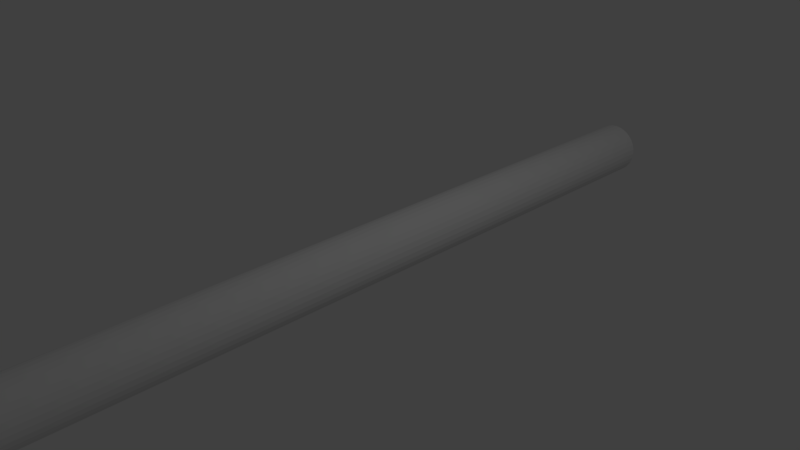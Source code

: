 # Source: WoodPoleWithTexture.blend  (saved by Blender 2.78.0; exported with 4.5.12 LTS)
import bpy
from mathutils import Matrix  # noqa: F401  (used for matrix-valued properties, if any)

bpy.ops.wm.read_factory_settings(use_empty=True)
scene = bpy.context.scene
scene.name = 'Scene'

# ---- collections
col_collection_1 = bpy.data.collections.new('Collection 1'); scene.collection.children.link(col_collection_1)

# ---- materials (node trees are filled in below, after node groups)
mat_material_011 = bpy.data.materials.new('Material.011')
mat_material_011.alpha_threshold = 0.0
mat_material_011.use_transparent_shadow = False
mat_material_011.roughness = 0.5

# ---- material node trees

# ---- world
world_world = bpy.data.worlds.new('World'); scene.world = world_world
world_world.color = (0.05088, 0.05088, 0.05088)
world_world.use_sun_shadow = False
world_world.sun_shadow_jitter_overblur = 0.0
world_world.cycles.sampling_method = 'MANUAL'

# ---- cameras
cam_camera = bpy.data.cameras.new('Camera')
cam_camera.clip_end = 100.0
cam_camera.lens = 35.0
cam_camera.sensor_width = 32.0
cam_camera.sensor_height = 18.0
cam_camera.ortho_scale = 7.314
cam_camera.dof.focus_distance = 0.0
cam_camera.dof.aperture_fstop = 128.0

# ---- lights
light_lamp = bpy.data.lights.new('Lamp', 'POINT')
light_lamp.transmission_factor = 0.0
light_lamp.cutoff_distance = 30.0
light_lamp.energy = 100.0
light_lamp.shadow_buffer_clip_start = 1.001
light_lamp.shadow_soft_size = 0.1
light_lamp.shadow_maximum_resolution = 0.006
light_lamp.use_absolute_resolution = True

# ---- meshes
me_cylinder_004 = bpy.data.meshes.new('Cylinder.004')
me_cylinder_004.from_pydata([(-7.153e-07, -5.443, -0.38), (-7.153e-07, 5.443, -0.38), (0.07413, -5.443, -0.3727), (0.07413, 5.443, -0.3727), (0.1454, -5.443, -0.3511), (0.1454, 5.443, -0.3511), (0.2111, -5.443, -0.316), (0.2111, 5.443, -0.316), (0.2687, -5.443, -0.2687), (0.2687, 5.443, -0.2687), (0.316, -5.443, -0.2111), (0.316, 5.443, -0.2111), (0.3511, -5.443, -0.1454), (0.3511, 5.443, -0.1454), (0.3727, -5.443, -0.07413), (0.3727, 5.443, -0.07413), (0.38, -5.443, 2.384e-07), (0.38, 5.443, -2.384e-07), (0.3727, -5.443, 0.07413), (0.3727, 5.443, 0.07413), (0.3511, -5.443, 0.1454), (0.3511, 5.443, 0.1454), (0.316, -5.443, 0.2111), (0.316, 5.443, 0.2111), (0.2687, -5.443, 0.2687), (0.2687, 5.443, 0.2687), (0.2111, -5.443, 0.316), (0.2111, 5.443, 0.316), (0.1454, -5.443, 0.3511), (0.1454, 5.443, 0.3511), (0.07413, -5.443, 0.3727), (0.07413, 5.443, 0.3727), (-9.537e-07, -5.443, 0.38), (-9.537e-07, 5.443, 0.38), (-0.07414, -5.443, 0.3727), (-0.07414, 5.443, 0.3727), (-0.1454, -5.443, 0.3511), (-0.1454, 5.443, 0.3511), (-0.2111, -5.443, 0.316), (-0.2111, 5.443, 0.316), (-0.2687, -5.443, 0.2687), (-0.2687, 5.443, 0.2687), (-0.316, -5.443, 0.2111), (-0.316, 5.443, 0.2111), (-0.3511, -5.443, 0.1454), (-0.3511, 5.443, 0.1454), (-0.3727, -5.443, 0.07413), (-0.3727, 5.443, 0.07413), (-0.38, -5.443, -1.192e-07), (-0.38, 5.443, -5.96e-07), (-0.3727, -5.443, -0.07413), (-0.3727, 5.443, -0.07414), (-0.3511, -5.443, -0.1454), (-0.3511, 5.443, -0.1454), (-0.316, -5.443, -0.2111), (-0.316, 5.443, -0.2111), (-0.2687, -5.443, -0.2687), (-0.2687, 5.443, -0.2687), (-0.2111, -5.443, -0.316), (-0.2111, 5.443, -0.316), (-0.1454, -5.443, -0.3511), (-0.1454, 5.443, -0.3511), (-0.07413, -5.443, -0.3727), (-0.07413, 5.443, -0.3727)], [], [(0, 1, 3, 2), (2, 3, 5, 4), (4, 5, 7, 6), (6, 7, 9, 8), (8, 9, 11, 10), (10, 11, 13, 12), (12, 13, 15, 14), (14, 15, 17, 16), (16, 17, 19, 18), (18, 19, 21, 20), (20, 21, 23, 22), (22, 23, 25, 24), (24, 25, 27, 26), (26, 27, 29, 28), (28, 29, 31, 30), (30, 31, 33, 32), (32, 33, 35, 34), (34, 35, 37, 36), (36, 37, 39, 38), (38, 39, 41, 40), (40, 41, 43, 42), (42, 43, 45, 44), (44, 45, 47, 46), (46, 47, 49, 48), (48, 49, 51, 50), (50, 51, 53, 52), (52, 53, 55, 54), (54, 55, 57, 56), (56, 57, 59, 58), (58, 59, 61, 60), (3, 1, 63, 61, 59, 57, 55, 53, 51, 49, 47, 45, 43, 41, 39, 37, 35, 33, 31, 29, 27, 25, 23, 21, 19, 17, 15, 13, 11, 9, 7, 5), (60, 61, 63, 62), (62, 63, 1, 0), (0, 2, 4, 6, 8, 10, 12, 14, 16, 18, 20, 22, 24, 26, 28, 30, 32, 34, 36, 38, 40, 42, 44, 46, 48, 50, 52, 54, 56, 58, 60, 62)])
_uv = me_cylinder_004.uv_layers.new(name='UVMap')
_uv.uv.foreach_set('vector', [0.0, 0.0, 1.0, 0.0, 1.0, 1.0, 0.0, 1.0, 0.0, 0.0, 1.0, 0.0, 1.0, 1.0, 0.0, 1.0, 0.0, 0.0, 1.0, 0.0, 1.0, 1.0, 0.0, 1.0, 0.0, 0.0, 1.0, 0.0, 1.0, 1.0, 0.0, 1.0, 0.0, 0.0, 1.0, 0.0, 1.0, 1.0, 0.0, 1.0, 0.0, 0.0, 1.0, 0.0, 1.0, 1.0, 0.0, 1.0, 0.0, 0.0, 1.0, 0.0, 1.0, 1.0, 0.0, 1.0, 0.0, 0.0, 1.0, 0.0, 1.0, 1.0, 0.0, 1.0, 0.0, 0.0, 1.0, 0.0, 1.0, 1.0, 0.0, 1.0, 0.0, 0.0, 1.0, 0.0, 1.0, 1.0, 0.0, 1.0, 0.0, 0.0, 1.0, 0.0, 1.0, 1.0, 0.0, 1.0, 0.0, 0.0, 1.0, 0.0, 1.0, 1.0, 0.0, 1.0, 0.0, 0.0, 1.0, 0.0, 1.0, 1.0, 0.0, 1.0, 0.0, 0.0, 1.0, 0.0, 1.0, 1.0, 0.0, 1.0, 0.0, 0.0, 1.0, 0.0, 1.0, 1.0, 0.0, 1.0, 0.0, 0.0, 1.0, 0.0, 1.0, 1.0, 0.0, 1.0, 0.0, 0.0, 1.0, 0.0, 1.0, 1.0, 0.0, 1.0, 0.0, 0.0, 1.0, 0.0, 1.0, 1.0, 0.0, 1.0, 0.0, 0.0, 1.0, 0.0, 1.0, 1.0, 0.0, 1.0, 0.0, 0.0, 1.0, 0.0, 1.0, 1.0, 0.0, 1.0, 0.0, 0.0, 1.0, 0.0, 1.0, 1.0, 0.0, 1.0, 0.0, 0.0, 1.0, 0.0, 1.0, 1.0, 0.0, 1.0, 0.0, 0.0, 1.0, 0.0, 1.0, 1.0, 0.0, 1.0, 0.0, 0.0, 1.0, 0.0, 1.0, 1.0, 0.0, 1.0, 0.0, 0.0, 1.0, 0.0, 1.0, 1.0, 0.0, 1.0, 0.0, 0.0, 1.0, 0.0, 1.0, 1.0, 0.0, 1.0, 0.0, 0.0, 1.0, 0.0, 1.0, 1.0, 0.0, 1.0, 0.0, 0.0, 1.0, 0.0, 1.0, 1.0, 0.0, 1.0, 0.0, 0.0, 1.0, 0.0, 1.0, 1.0, 0.0, 1.0, 0.0, 0.0, 1.0, 0.0, 1.0, 1.0, 0.0, 1.0, 0.5, 1.0, 0.5975, 0.9904, 0.6913, 0.9619, 0.7778, 0.9157, 0.8536, 0.8536, 0.9157, 0.7778, 0.9619, 0.6913, 0.9904, 0.5975, 1.0, 0.5, 0.9904, 0.4025, 0.9619, 0.3087, 0.9157, 0.2222, 0.8536, 0.1464, 0.7778, 0.08427, 0.6913, 0.03806, 0.5975, 0.009607, 0.5, 0.0, 0.4025, 0.009607, 0.3087, 0.03806, 0.2222, 0.08427, 0.1464, 0.1464, 0.08426, 0.2222, 0.03806, 0.3087, 0.009607, 0.4025, 0.0, 0.5, 0.009607, 0.5975, 0.03806, 0.6913, 0.08427, 0.7778, 0.1464, 0.8536, 0.2222, 0.9157, 0.3087, 0.9619, 0.4025, 0.9904, 0.0, 0.0, 1.0, 0.0, 1.0, 1.0, 0.0, 1.0, 0.0, 0.0, 1.0, 0.0, 1.0, 1.0, 0.0, 1.0, 0.5, 1.0, 0.5975, 0.9904, 0.6913, 0.9619, 0.7778, 0.9157, 0.8536, 0.8536, 0.9157, 0.7778, 0.9619, 0.6913, 0.9904, 0.5975, 1.0, 0.5, 0.9904, 0.4025, 0.9619, 0.3087, 0.9157, 0.2222, 0.8536, 0.1464, 0.7778, 0.08427, 0.6913, 0.03806, 0.5975, 0.009607, 0.5, 0.0, 0.4025, 0.009607, 0.3087, 0.03806, 0.2222, 0.08427, 0.1464, 0.1464, 0.08426, 0.2222, 0.03806, 0.3087, 0.009607, 0.4025, 0.0, 0.5, 0.009607, 0.5975, 0.03806, 0.6913, 0.08427, 0.7778, 0.1464, 0.8536, 0.2222, 0.9157, 0.3087, 0.9619, 0.4025, 0.9904])
me_cylinder_004.materials.append(None)
me_cylinder_004.materials.append(None)
me_cylinder_004.use_remesh_preserve_volume = False
me_cylinder_004.use_remesh_preserve_attributes = False
me_cylinder_004.use_mirror_vertex_groups = False
me_cylinder_004.update()

# ---- objects
ob_cylinder = bpy.data.objects.new('Cylinder', me_cylinder_004)
ob_lamp = bpy.data.objects.new('Lamp', light_lamp)
ob_camera = bpy.data.objects.new('Camera', cam_camera)

# ---- transforms, parenting, visibility, modifiers, constraints
ob_cylinder.location = (0.0, 0.0, 0.0)
ob_cylinder.lineart.crease_threshold = 0.0
ob_cylinder.material_slots[1].link = 'OBJECT'; ob_cylinder.material_slots[1].material = mat_material_011
ob_lamp.location = (4.076, 1.005, 5.904)
ob_lamp.rotation_euler = (0.6503, 0.05522, 1.866)
ob_lamp.lock_rotations_4d = False
ob_lamp.empty_display_type = 'ARROWS'
ob_lamp.color = (0.0, 0.0, 0.0, 0.0)
ob_lamp.lineart.crease_threshold = 0.0
ob_camera.location = (7.481, -6.508, 5.344)
ob_camera.rotation_euler = (1.109, 0.0, 0.8149)
ob_camera.lock_rotations_4d = False
ob_camera.empty_display_type = 'ARROWS'
ob_camera.color = (0.0, 0.0, 0.0, 0.0)
ob_camera.display_type = 'WIRE'
ob_camera.lineart.crease_threshold = 0.0

# ---- collection membership
col_collection_1.objects.link(ob_cylinder)
col_collection_1.objects.link(ob_lamp)
col_collection_1.objects.link(ob_camera)

# ---- scene / render settings (as saved in the file)
scene.camera = ob_camera
scene.frame_start = 1; scene.frame_end = 250; scene.frame_set(0)
scene.render.engine = 'BLENDER_EEVEE_NEXT'
scene.render.resolution_percentage = 50
scene.render.dither_intensity = 0.0
scene.cycles.use_denoising = False
scene.cycles.samples = 128
scene.cycles.sampling_pattern = 'TABULATED_SOBOL'
scene.cycles.light_sampling_threshold = 0.0
scene.cycles.use_adaptive_sampling = False
scene.cycles.use_light_tree = False
scene.cycles.blur_glossy = 0.0
scene.cycles.sample_clamp_indirect = 0.0
scene.view_settings.view_transform = 'Standard'
bpy.context.view_layer.update()
